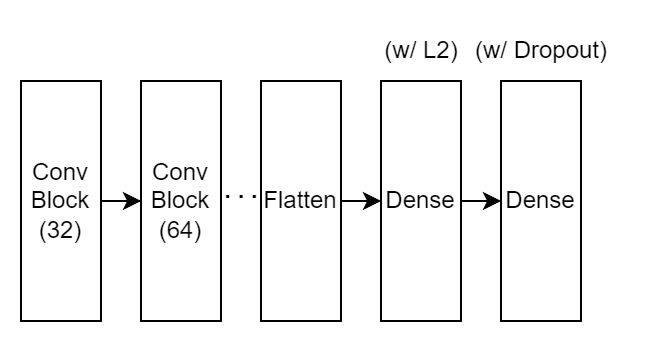

The diagram above was exported from draw.io. Its source (the exported page's mxGraphModel, read from the mxfile embedded in the PNG):
<mxGraphModel dx="819" dy="480" grid="1" gridSize="10" guides="1" tooltips="1" connect="1" arrows="1" fold="1" page="1" pageScale="1" pageWidth="850" pageHeight="1100" math="0" shadow="0">
  <root>
    <mxCell id="0" />
    <mxCell id="1" parent="0" />
    <mxCell id="2" style="edgeStyle=orthogonalEdgeStyle;rounded=0;orthogonalLoop=1;jettySize=auto;html=1;exitX=1;exitY=0.5;exitDx=0;exitDy=0;" parent="1" source="3" target="5" edge="1">
      <mxGeometry relative="1" as="geometry" />
    </mxCell>
    <mxCell id="3" value="Conv&lt;br&gt;Block (32)" style="rounded=0;whiteSpace=wrap;html=1;" parent="1" vertex="1">
      <mxGeometry x="360" y="40" width="40" height="120" as="geometry" />
    </mxCell>
    <mxCell id="5" value="Conv&lt;br style=&quot;border-color: var(--border-color);&quot;&gt;Block (64)" style="rounded=0;whiteSpace=wrap;html=1;" parent="1" vertex="1">
      <mxGeometry x="420" y="40" width="40" height="120" as="geometry" />
    </mxCell>
    <mxCell id="7" value="&lt;b&gt;. . .&lt;/b&gt;" style="text;html=1;align=center;verticalAlign=middle;resizable=0;points=[];autosize=1;strokeColor=none;fillColor=none;" parent="1" vertex="1">
      <mxGeometry x="450" y="80" width="40" height="30" as="geometry" />
    </mxCell>
    <mxCell id="8" style="edgeStyle=orthogonalEdgeStyle;rounded=0;orthogonalLoop=1;jettySize=auto;html=1;exitX=1;exitY=0.5;exitDx=0;exitDy=0;entryX=0;entryY=0.5;entryDx=0;entryDy=0;" parent="1" source="9" target="11" edge="1">
      <mxGeometry relative="1" as="geometry" />
    </mxCell>
    <mxCell id="9" value="Flatten" style="rounded=0;whiteSpace=wrap;html=1;" parent="1" vertex="1">
      <mxGeometry x="480" y="40" width="40" height="120" as="geometry" />
    </mxCell>
    <mxCell id="10" style="edgeStyle=orthogonalEdgeStyle;rounded=0;orthogonalLoop=1;jettySize=auto;html=1;exitX=1;exitY=0.5;exitDx=0;exitDy=0;entryX=0;entryY=0.5;entryDx=0;entryDy=0;" parent="1" source="11" target="12" edge="1">
      <mxGeometry relative="1" as="geometry" />
    </mxCell>
    <mxCell id="11" value="Dense" style="rounded=0;whiteSpace=wrap;html=1;" parent="1" vertex="1">
      <mxGeometry x="540" y="40" width="40" height="120" as="geometry" />
    </mxCell>
    <mxCell id="12" value="Dense" style="rounded=0;whiteSpace=wrap;html=1;" parent="1" vertex="1">
      <mxGeometry x="600" y="40" width="40" height="120" as="geometry" />
    </mxCell>
    <mxCell id="13" value="(w/ L2)" style="text;html=1;align=center;verticalAlign=middle;resizable=0;points=[];autosize=1;strokeColor=none;fillColor=none;" parent="1" vertex="1">
      <mxGeometry x="530" y="10" width="60" height="30" as="geometry" />
    </mxCell>
    <mxCell id="14" value="(w/ Dropout)" style="text;html=1;align=center;verticalAlign=middle;resizable=0;points=[];autosize=1;strokeColor=none;fillColor=none;" parent="1" vertex="1">
      <mxGeometry x="575" y="10" width="90" height="30" as="geometry" />
    </mxCell>
  </root>
</mxGraphModel>